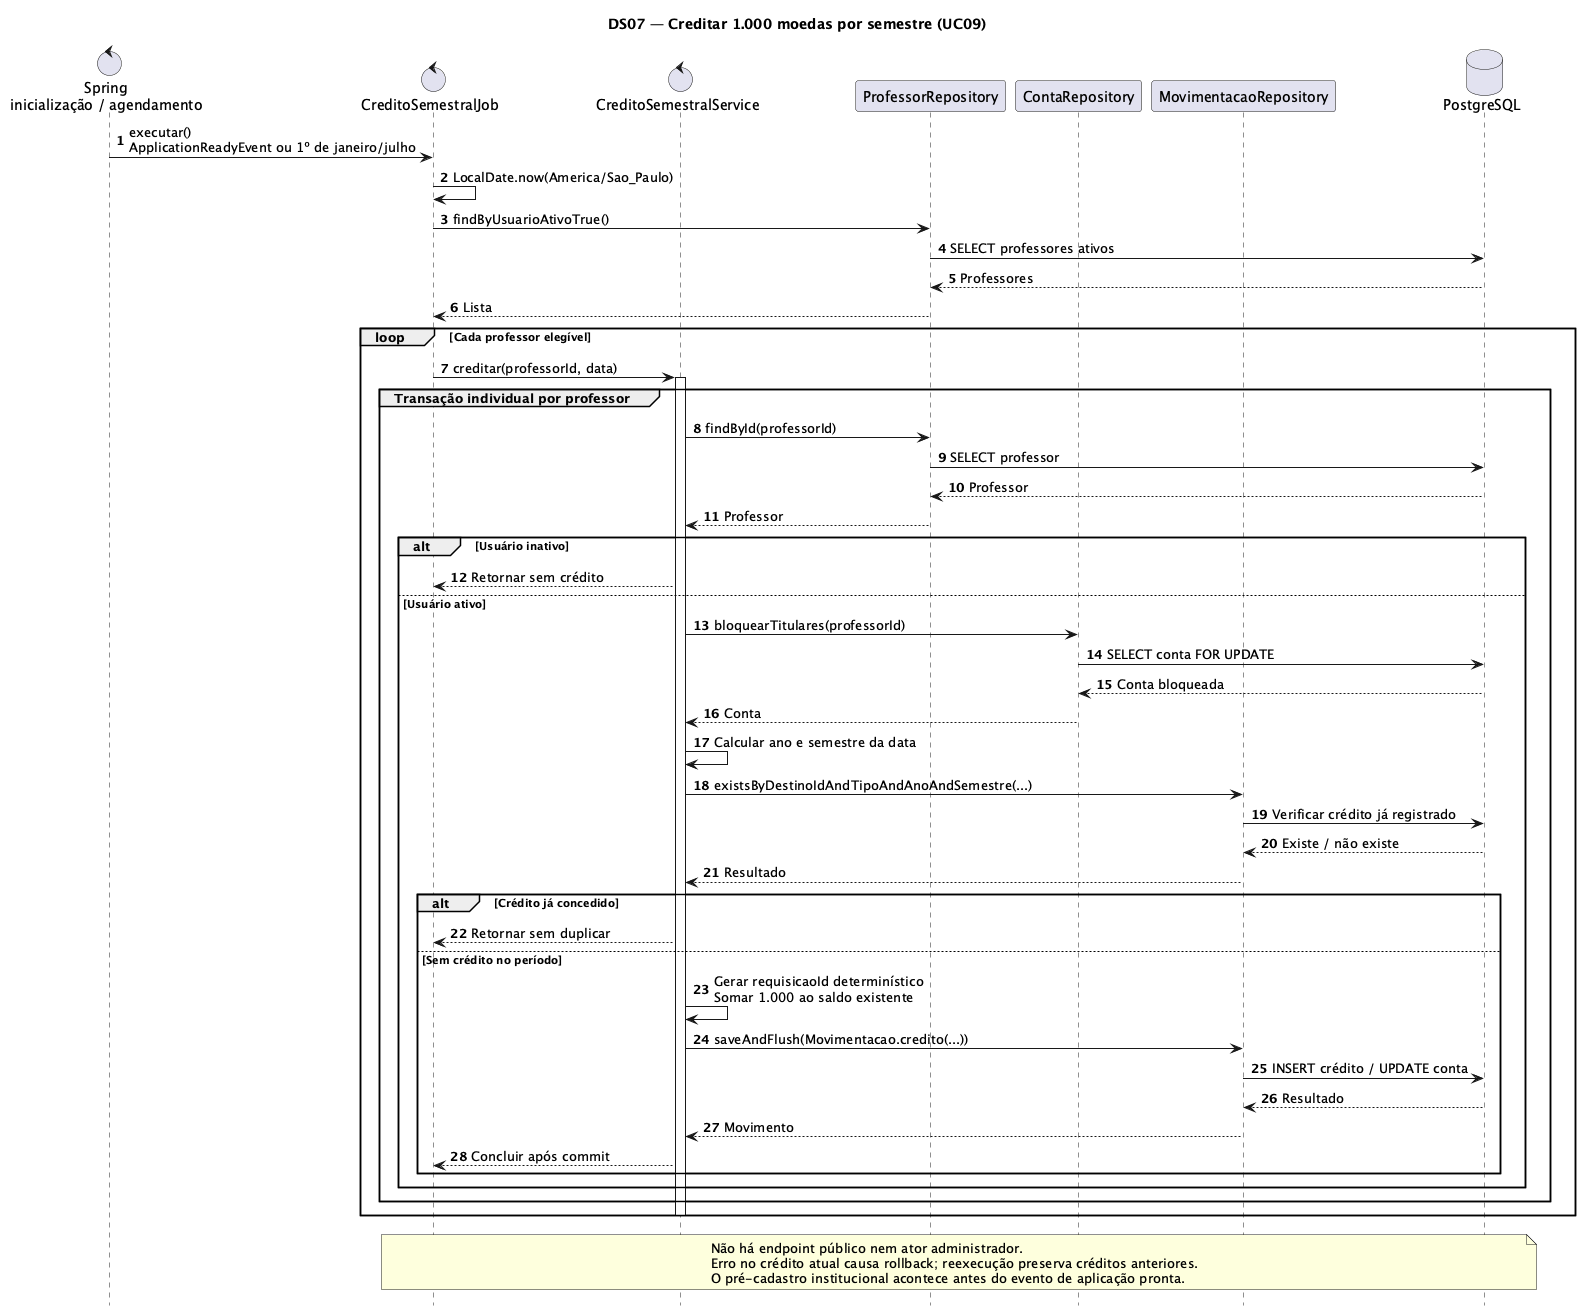

The diagram above was rendered by PlantUML. Its source (embedded in the PNG):
@startuml
title DS07 — Creditar 1.000 moedas por semestre (UC09)
hide footbox
autonumber
control "Spring\ninicialização / agendamento" as spring
control CreditoSemestralJob as job
control CreditoSemestralService as service
participant ProfessorRepository as professores
participant ContaRepository as contas
participant MovimentacaoRepository as movimentos
database PostgreSQL as db
spring -> job : executar()\nApplicationReadyEvent ou 1º de janeiro/julho
job -> job : LocalDate.now(America/Sao_Paulo)
job -> professores : findByUsuarioAtivoTrue()
professores -> db : SELECT professores ativos
db --> professores : Professores
professores --> job : Lista
loop Cada professor elegível
  job -> service : creditar(professorId, data)
  activate service
  group Transação individual por professor
    service -> professores : findById(professorId)
    professores -> db : SELECT professor
    db --> professores : Professor
    professores --> service : Professor
    alt Usuário inativo
      service --> job : Retornar sem crédito
    else Usuário ativo
      service -> contas : bloquearTitulares(professorId)
      contas -> db : SELECT conta FOR UPDATE
      db --> contas : Conta bloqueada
      contas --> service : Conta
      service -> service : Calcular ano e semestre da data
      service -> movimentos : existsByDestinoIdAndTipoAndAnoAndSemestre(...)
      movimentos -> db : Verificar crédito já registrado
      db --> movimentos : Existe / não existe
      movimentos --> service : Resultado
      alt Crédito já concedido
        service --> job : Retornar sem duplicar
      else Sem crédito no período
        service -> service : Gerar requisicaoId determinístico\nSomar 1.000 ao saldo existente
        service -> movimentos : saveAndFlush(Movimentacao.credito(...))
        movimentos -> db : INSERT crédito / UPDATE conta
        db --> movimentos : Resultado
        movimentos --> service : Movimento
        service --> job : Concluir após commit
      end
    end
  end
  deactivate service
end
note over job, db
Não há endpoint público nem ator administrador.
Erro no crédito atual causa rollback; reexecução preserva créditos anteriores.
O pré-cadastro institucional acontece antes do evento de aplicação pronta.
end note
@enduml